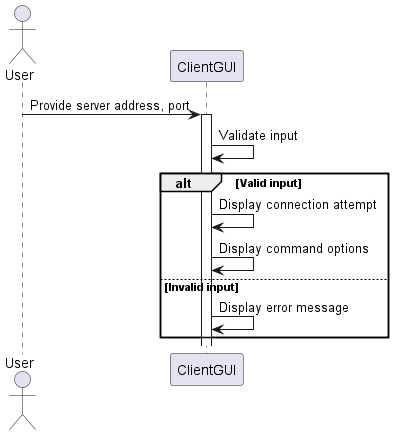

The diagram above was rendered by PlantUML. Its source (embedded in the PNG):
@startuml
actor User
participant ClientGUI

User -> ClientGUI: Provide server address, port
activate ClientGUI
ClientGUI -> ClientGUI: Validate input
alt Valid input
    ClientGUI -> ClientGUI: Display connection attempt
    ClientGUI -> ClientGUI: Display command options
else Invalid input
    ClientGUI -> ClientGUI: Display error message
end
@enduml